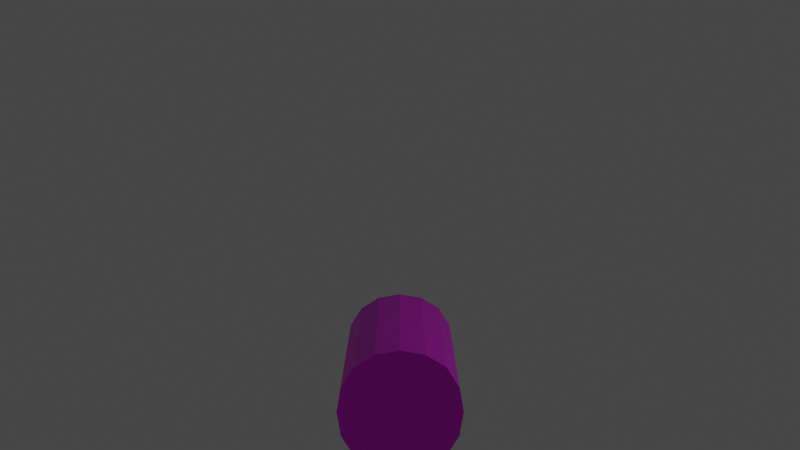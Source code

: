 # Source: snek_body_texture.blend  (saved by Blender 2.93.20; exported with 4.5.12 LTS)
import bpy
from mathutils import Matrix  # noqa: F401  (used for matrix-valued properties, if any)

bpy.ops.wm.read_factory_settings(use_empty=True)
scene = bpy.context.scene
scene.name = 'Scene'

# ---- collections
col_collection = bpy.data.collections.new('Collection'); scene.collection.children.link(col_collection)

# ---- images (referenced by path relative to the original .blend; pixels are not part of the script)
import os
ASSET_DIR = os.environ.get("B2B_ASSET_DIR", "")  # directory of the original .blend (textures are referenced by path, not embedded)
HERE = os.path.dirname(os.path.abspath(__file__))  # packed textures are extracted next to this script under _unpacked/

def load_image(name, relpath, width, height, colorspace="sRGB"):
    """Load a texture the original file referenced (path relative to the .blend, or extracted next to this script)."""
    p = next((c for c in (os.path.join(HERE, relpath), os.path.join(ASSET_DIR, relpath)) if relpath and os.path.exists(c)), "")
    if p:
        img = bpy.data.images.load(p, check_existing=True)
        img.name = name
    else:  # same state as the original file: an image datablock whose file is absent (Cycles renders it pink)
        img = bpy.data.images.new(name, width, height)
        img.source = "FILE"
        img.filepath = "//" + (relpath or name)
    img.colorspace_settings.name = colorspace
    return img
img_snek_pattern5_png = load_image('snek_pattern5.png', 'snek_pattern5.png', 1024, 1024, 'sRGB')

# ---- materials (node trees are filled in below, after node groups)
mat_material = bpy.data.materials.new('Material')
mat_material.use_transparent_shadow = False

# ---- material node trees
mat_material.use_nodes = True; mat_material.node_tree.nodes.clear()
_N = mat_material.node_tree.nodes; _L = mat_material.node_tree.links
n0 = _N.new('ShaderNodeBsdfPrincipled'); n0.name = 'Principled BSDF'; n0.location = (10, 300)
n0.distribution = 'GGX'
n0.subsurface_method = 'BURLEY'
n0.inputs[3].default_value = 1.45
n0.inputs[27].default_value = (0.0, 0.0, 0.0, 1.0)
n0.inputs[28].default_value = 1.0
n1 = _N.new('ShaderNodeOutputMaterial'); n1.name = 'Material Output'; n1.location = (300, 300)
n2 = _N.new('ShaderNodeTexImage'); n2.name = 'Image Texture'; n2.location = (-280, 275)
n2.image = img_snek_pattern5_png
_L.new(n0.outputs[0], n1.inputs[0])
_L.new(n2.outputs[0], n0.inputs[0])
n1.is_active_output = True

# ---- world
world_world = bpy.data.worlds.new('World'); scene.world = world_world
world_world.use_nodes = True; world_world.node_tree.nodes.clear()
_N = world_world.node_tree.nodes; _L = world_world.node_tree.links
n0 = _N.new('ShaderNodeOutputWorld'); n0.name = 'World Output'; n0.location = (300, 300)
n1 = _N.new('ShaderNodeBackground'); n1.name = 'Background'; n1.location = (10, 300)
n1.inputs[0].default_value = (0.05088, 0.05088, 0.05088, 1.0)
_L.new(n1.outputs[0], n0.inputs[0])
n0.is_active_output = True
world_world.color = (0.05088, 0.05088, 0.05088)
world_world.use_sun_shadow = False
world_world.sun_shadow_jitter_overblur = 0.0

# ---- cameras
cam_camera_001 = bpy.data.cameras.new('Camera.001')
cam_camera_001.clip_end = 100.0
cam_camera_001.ortho_scale = 7.314

# ---- lights
light_light = bpy.data.lights.new('Light', 'POINT')
light_light.transmission_factor = 0.0
light_light.energy = 1000.0
light_light.shadow_soft_size = 0.1
light_light.shadow_maximum_resolution = 0.006
light_light.use_absolute_resolution = True

# ---- meshes
me_cube_005 = bpy.data.meshes.new('Cube.005')
me_cube_005.from_pydata([(-0.6667, 7.306, -0.6667), (-0.6667, 6.271, -0.6667), (-0.6667, 5.207, -0.6667), (0.6667, 7.306, 0.6667), (0.6667, 6.271, 0.6667), (0.6667, 5.207, 0.6667), (-0.6667, 5.207, 0.6667), (-0.6667, 6.271, 0.6667), (-0.6667, 7.306, 0.6667), (0.6667, 5.207, -0.6667), (0.6667, 6.271, -0.6667), (0.6667, 7.306, -0.6667), (0.8542, 7.306, -0.3646), (0.9167, 7.306, 8.826e-09), (0.8542, 7.306, 0.3646), (0.8542, 6.271, -0.3646), (0.9167, 6.271, -5.763e-09), (0.8542, 6.271, 0.3646), (0.8542, 5.207, -0.3646), (0.9167, 5.207, -1.49e-08), (0.8542, 5.207, 0.3646), (-0.3646, 7.306, -0.8542), (0.0, 7.306, -0.9167), (0.3646, 7.306, -0.8542), (-0.3646, 6.271, -0.8542), (0.0, 6.271, -0.9167), (0.3646, 6.271, -0.8542), (-0.3646, 5.207, -0.8542), (0.0, 5.207, -0.9167), (0.3646, 5.207, -0.8542), (0.3646, 7.306, 0.8542), (0.0, 7.306, 0.9167), (-0.3646, 7.306, 0.8542), (0.3646, 6.271, 0.8542), (0.0, 6.271, 0.9167), (-0.3646, 6.271, 0.8542), (0.3646, 5.207, 0.8542), (0.0, 5.207, 0.9167), (-0.3646, 5.207, 0.8542), (-0.8542, 5.207, -0.3646), (-0.9167, 5.207, 0.0), (-0.8542, 5.207, 0.3646), (-0.8542, 6.271, -0.3646), (-0.9167, 6.271, 0.0), (-0.8542, 6.271, 0.3646), (-0.8542, 7.306, -0.3646), (-0.9167, 7.306, 0.0), (-0.8542, 7.306, 0.3646)], [], [(12, 13, 16, 15), (13, 14, 17, 16), (15, 16, 19, 18), (16, 17, 20, 19), (14, 3, 4, 17), (17, 4, 5, 20), (10, 15, 18, 9), (11, 12, 15, 10), (21, 22, 25, 24), (22, 23, 26, 25), (24, 25, 28, 27), (25, 26, 29, 28), (23, 11, 10, 26), (26, 10, 9, 29), (1, 24, 27, 2), (0, 21, 24, 1), (30, 31, 34, 33), (31, 32, 35, 34), (33, 34, 37, 36), (34, 35, 38, 37), (32, 8, 7, 35), (35, 7, 6, 38), (4, 33, 36, 5), (3, 30, 33, 4), (13, 12, 11, 23, 22, 21, 0, 45, 46, 47, 8, 32, 31, 30, 3, 14), (39, 40, 43, 42), (40, 41, 44, 43), (42, 43, 46, 45), (43, 44, 47, 46), (19, 20, 5, 36, 37, 38, 6, 41, 40, 39, 2, 27, 28, 29, 9, 18), (41, 6, 7, 44), (44, 7, 8, 47), (1, 42, 45, 0), (2, 39, 42, 1)])
_uv = me_cube_005.uv_layers.new(name='UVMap')
_uv.uv.foreach_set('vector', [0.9169, 0.8564, 0.8784, 0.8564, 0.8784, 0.5325, 0.9169, 0.5261, 0.8459, 0.1862, 0.8766, 0.1862, 0.8766, 0.5229, 0.8459, 0.5229, 0.9169, 0.5261, 0.8784, 0.5325, 0.8784, 0.1869, 0.9169, 0.1869, 0.8459, 0.5229, 0.8766, 0.5229, 0.8766, 0.8557, 0.8459, 0.8557, 0.8463, 0.8557, 0.8097, 0.8557, 0.8097, 0.5254, 0.8463, 0.5318, 0.8463, 0.5318, 0.8097, 0.5254, 0.8097, 0.1862, 0.8463, 0.1862, 0.9572, 0.5261, 0.9169, 0.5261, 0.9169, 0.1869, 0.9572, 0.1869, 0.9572, 0.8564, 0.9169, 0.8564, 0.9169, 0.5261, 0.9572, 0.5261, 0.4903, 0.8564, 0.4483, 0.8564, 0.4483, 0.5261, 0.4903, 0.5261, 0.4483, 0.8564, 0.4089, 0.8564, 0.4089, 0.5261, 0.4483, 0.5261, 0.4903, 0.5261, 0.4483, 0.5261, 0.4483, 0.1869, 0.4903, 0.1869, 0.4483, 0.5261, 0.4089, 0.5261, 0.4089, 0.1869, 0.4483, 0.1869, 0.9938, 0.8564, 0.9572, 0.8564, 0.9572, 0.5261, 0.9938, 0.5261, 0.9938, 0.5261, 0.9572, 0.5261, 0.9572, 0.1869, 0.9938, 0.1869, 0.5279, 0.5261, 0.4903, 0.5261, 0.4903, 0.1869, 0.5279, 0.1869, 0.5279, 0.8564, 0.4903, 0.8564, 0.4903, 0.5261, 0.5279, 0.5261, 0.7694, 0.8557, 0.7309, 0.8557, 0.7309, 0.5254, 0.7694, 0.5254, 0.7309, 0.8557, 0.7001, 0.8557, 0.7001, 0.5254, 0.7309, 0.5254, 0.7694, 0.5254, 0.7309, 0.5254, 0.7309, 0.1862, 0.7694, 0.1862, 0.7309, 0.5254, 0.7001, 0.5254, 0.7001, 0.1862, 0.7309, 0.1862, 0.6993, 0.8553, 0.6627, 0.8553, 0.6627, 0.525, 0.6993, 0.525, 0.6993, 0.525, 0.6627, 0.525, 0.6627, 0.1857, 0.6993, 0.1857, 0.8097, 0.5254, 0.7694, 0.5254, 0.7694, 0.1862, 0.8097, 0.1862, 0.8097, 0.8557, 0.7694, 0.8557, 0.7694, 0.5254, 0.8097, 0.5254, 0.05649, 0.7703, 0.06433, 0.6795, 0.09257, 0.6015, 0.1399, 0.5493, 0.1979, 0.5267, 0.2567, 0.5347, 0.3062, 0.5747, 0.338, 0.6452, 0.3502, 0.7335, 0.3423, 0.8244, 0.3141, 0.9024, 0.2668, 0.9545, 0.2088, 0.9772, 0.15, 0.9692, 0.1005, 0.9292, 0.06867, 0.8587, 0.5531, 0.1857, 0.5838, 0.1857, 0.5838, 0.525, 0.5531, 0.525, 0.5838, 0.1857, 0.6224, 0.1857, 0.6224, 0.525, 0.5838, 0.525, 0.5531, 0.525, 0.5838, 0.525, 0.5838, 0.8553, 0.5531, 0.8553, 0.5838, 0.525, 0.6224, 0.525, 0.6224, 0.8553, 0.5838, 0.8553, 0.008157, 0.2607, 0.016, 0.1699, 0.04424, 0.09186, 0.09152, 0.03971, 0.1496, 0.01702, 0.2083, 0.02506, 0.2578, 0.06507, 0.2897, 0.1355, 0.3019, 0.2239, 0.294, 0.3147, 0.2658, 0.3927, 0.2185, 0.4449, 0.1605, 0.4676, 0.1017, 0.4595, 0.05217, 0.4195, 0.02034, 0.3491, 0.6224, 0.1857, 0.6627, 0.1857, 0.6627, 0.525, 0.6224, 0.525, 0.6224, 0.525, 0.6627, 0.525, 0.6627, 0.8553, 0.6224, 0.8553, 0.5279, 0.5261, 0.5551, 0.5261, 0.5551, 0.8564, 0.5279, 0.8564, 0.5279, 0.1869, 0.5551, 0.1869, 0.5551, 0.5261, 0.5279, 0.5261])
me_cube_005.materials.append(mat_material)
me_cube_005.use_remesh_fix_poles = True
me_cube_005.use_remesh_preserve_attributes = False
me_cube_005.update()

# ---- objects
ob_light = bpy.data.objects.new('Light', light_light)
ob_cube_002 = bpy.data.objects.new('Cube.002', me_cube_005)
ob_camera_001 = bpy.data.objects.new('Camera.001', cam_camera_001)

# ---- transforms, parenting, visibility, modifiers, constraints
ob_light.location = (-16.49, 4.477, 12.28)
ob_light.rotation_euler = (0.6503, 0.05522, 1.866)
ob_light.scale = (3.0, 3.0, 3.0)
ob_light.lock_rotations_4d = False
ob_light.empty_display_type = 'ARROWS'
ob_light.color = (0.0, 0.0, 0.0, 0.0)
ob_light.lineart.crease_threshold = 0.0
ob_cube_002.location = (0.0, -25.0, 0.0)
ob_cube_002.scale = (2.546, 4.12, 2.546)
_m = ob_cube_002.modifiers.new('Subdivision', 'SUBSURF')
_m.subdivision_type = 'SIMPLE'
_m.levels = 2
ob_camera_001.location = (0.0, 43.93, 13.87)
ob_camera_001.rotation_euler = (-1.747, -3.142, -0.0)
ob_camera_001.scale = (3.699, 3.699, 3.699)
ob_camera_001.lock_rotations_4d = False
ob_camera_001.empty_display_type = 'ARROWS'
ob_camera_001.color = (0.0, 0.0, 0.0, 0.0)
ob_camera_001.display_type = 'WIRE'
ob_camera_001.lineart.crease_threshold = 0.0

# ---- collection membership
col_collection.objects.link(ob_light)
col_collection.objects.link(ob_cube_002)
col_collection.objects.link(ob_camera_001)

# ---- scene / render settings (as saved in the file)
scene.camera = ob_camera_001
scene.frame_start = 1; scene.frame_end = 250; scene.frame_set(16)
scene.render.engine = 'BLENDER_EEVEE_NEXT'
scene.cycles.use_denoising = False
scene.cycles.samples = 128
scene.cycles.sampling_pattern = 'TABULATED_SOBOL'
scene.cycles.use_adaptive_sampling = False
scene.cycles.use_light_tree = False
scene.view_settings.view_transform = 'Filmic'
bpy.context.view_layer.update()
